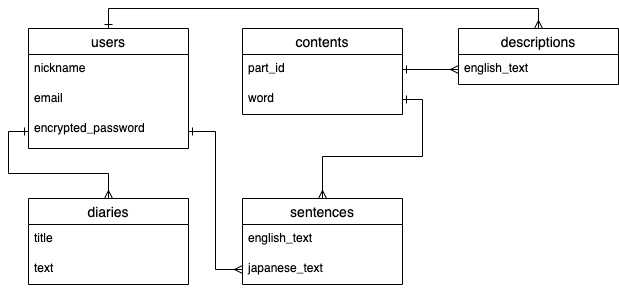

The diagram above was exported from draw.io. Its source (the exported page's mxGraphModel, read from the mxfile embedded in the PNG):
<mxGraphModel dx="358" dy="595" grid="1" gridSize="10" guides="1" tooltips="1" connect="1" arrows="1" fold="1" page="1" pageScale="1" pageWidth="827" pageHeight="1169" math="0" shadow="0">
  <root>
    <mxCell id="0" />
    <mxCell id="1" parent="0" />
    <mxCell id="139" style="edgeStyle=orthogonalEdgeStyle;rounded=0;orthogonalLoop=1;jettySize=auto;html=1;exitX=0.5;exitY=0;exitDx=0;exitDy=0;entryX=0.5;entryY=0;entryDx=0;entryDy=0;startArrow=ERone;startFill=0;endArrow=ERmany;endFill=0;" parent="1" source="12" target="134" edge="1">
      <mxGeometry relative="1" as="geometry" />
    </mxCell>
    <mxCell id="12" value="users" style="swimlane;fontStyle=0;childLayout=stackLayout;horizontal=1;startSize=26;horizontalStack=0;resizeParent=1;resizeParentMax=0;resizeLast=0;collapsible=1;marginBottom=0;align=center;fontSize=14;" parent="1" vertex="1">
      <mxGeometry x="200" y="130" width="160" height="120" as="geometry" />
    </mxCell>
    <mxCell id="13" value="nickname" style="text;strokeColor=none;fillColor=none;spacingLeft=4;spacingRight=4;overflow=hidden;rotatable=0;points=[[0,0.5],[1,0.5]];portConstraint=eastwest;fontSize=12;" parent="12" vertex="1">
      <mxGeometry y="26" width="160" height="30" as="geometry" />
    </mxCell>
    <mxCell id="14" value="email" style="text;strokeColor=none;fillColor=none;spacingLeft=4;spacingRight=4;overflow=hidden;rotatable=0;points=[[0,0.5],[1,0.5]];portConstraint=eastwest;fontSize=12;" parent="12" vertex="1">
      <mxGeometry y="56" width="160" height="30" as="geometry" />
    </mxCell>
    <mxCell id="15" value="encrypted_password" style="text;strokeColor=none;fillColor=none;spacingLeft=4;spacingRight=4;overflow=hidden;rotatable=0;points=[[0,0.5],[1,0.5]];portConstraint=eastwest;fontSize=12;" parent="12" vertex="1">
      <mxGeometry y="86" width="160" height="34" as="geometry" />
    </mxCell>
    <mxCell id="114" value="contents" style="swimlane;fontStyle=0;childLayout=stackLayout;horizontal=1;startSize=26;horizontalStack=0;resizeParent=1;resizeParentMax=0;resizeLast=0;collapsible=1;marginBottom=0;align=center;fontSize=14;" parent="1" vertex="1">
      <mxGeometry x="414" y="130" width="160" height="86" as="geometry" />
    </mxCell>
    <mxCell id="115" value="part_id" style="text;strokeColor=none;fillColor=none;spacingLeft=4;spacingRight=4;overflow=hidden;rotatable=0;points=[[0,0.5],[1,0.5]];portConstraint=eastwest;fontSize=12;" parent="114" vertex="1">
      <mxGeometry y="26" width="160" height="30" as="geometry" />
    </mxCell>
    <mxCell id="116" value="word" style="text;strokeColor=none;fillColor=none;spacingLeft=4;spacingRight=4;overflow=hidden;rotatable=0;points=[[0,0.5],[1,0.5]];portConstraint=eastwest;fontSize=12;" parent="114" vertex="1">
      <mxGeometry y="56" width="160" height="30" as="geometry" />
    </mxCell>
    <mxCell id="118" value="sentences" style="swimlane;fontStyle=0;childLayout=stackLayout;horizontal=1;startSize=26;horizontalStack=0;resizeParent=1;resizeParentMax=0;resizeLast=0;collapsible=1;marginBottom=0;align=center;fontSize=14;" parent="1" vertex="1">
      <mxGeometry x="414" y="300" width="160" height="86" as="geometry" />
    </mxCell>
    <mxCell id="119" value="english_text" style="text;strokeColor=none;fillColor=none;spacingLeft=4;spacingRight=4;overflow=hidden;rotatable=0;points=[[0,0.5],[1,0.5]];portConstraint=eastwest;fontSize=12;" parent="118" vertex="1">
      <mxGeometry y="26" width="160" height="30" as="geometry" />
    </mxCell>
    <mxCell id="120" value="japanese_text" style="text;strokeColor=none;fillColor=none;spacingLeft=4;spacingRight=4;overflow=hidden;rotatable=0;points=[[0,0.5],[1,0.5]];portConstraint=eastwest;fontSize=12;" parent="118" vertex="1">
      <mxGeometry y="56" width="160" height="30" as="geometry" />
    </mxCell>
    <mxCell id="128" style="edgeStyle=orthogonalEdgeStyle;rounded=0;orthogonalLoop=1;jettySize=auto;html=1;exitX=0.5;exitY=0;exitDx=0;exitDy=0;entryX=0;entryY=0.5;entryDx=0;entryDy=0;endArrow=ERone;endFill=0;startArrow=ERmany;startFill=0;" parent="1" source="122" target="15" edge="1">
      <mxGeometry relative="1" as="geometry" />
    </mxCell>
    <mxCell id="122" value="diaries" style="swimlane;fontStyle=0;childLayout=stackLayout;horizontal=1;startSize=26;horizontalStack=0;resizeParent=1;resizeParentMax=0;resizeLast=0;collapsible=1;marginBottom=0;align=center;fontSize=14;" parent="1" vertex="1">
      <mxGeometry x="200" y="300" width="160" height="86" as="geometry" />
    </mxCell>
    <mxCell id="123" value="title" style="text;strokeColor=none;fillColor=none;spacingLeft=4;spacingRight=4;overflow=hidden;rotatable=0;points=[[0,0.5],[1,0.5]];portConstraint=eastwest;fontSize=12;" parent="122" vertex="1">
      <mxGeometry y="26" width="160" height="30" as="geometry" />
    </mxCell>
    <mxCell id="124" value="text" style="text;strokeColor=none;fillColor=none;spacingLeft=4;spacingRight=4;overflow=hidden;rotatable=0;points=[[0,0.5],[1,0.5]];portConstraint=eastwest;fontSize=12;" parent="122" vertex="1">
      <mxGeometry y="56" width="160" height="30" as="geometry" />
    </mxCell>
    <mxCell id="132" style="edgeStyle=orthogonalEdgeStyle;rounded=0;orthogonalLoop=1;jettySize=auto;html=1;exitX=1;exitY=0.5;exitDx=0;exitDy=0;entryX=0.5;entryY=0;entryDx=0;entryDy=0;startArrow=ERone;startFill=0;endArrow=ERmany;endFill=0;" parent="1" source="116" target="118" edge="1">
      <mxGeometry relative="1" as="geometry" />
    </mxCell>
    <mxCell id="133" style="edgeStyle=orthogonalEdgeStyle;rounded=0;orthogonalLoop=1;jettySize=auto;html=1;exitX=1;exitY=0.5;exitDx=0;exitDy=0;entryX=0;entryY=0.5;entryDx=0;entryDy=0;startArrow=ERone;startFill=0;endArrow=ERmany;endFill=0;" parent="1" source="15" target="120" edge="1">
      <mxGeometry relative="1" as="geometry" />
    </mxCell>
    <mxCell id="134" value="descriptions" style="swimlane;fontStyle=0;childLayout=stackLayout;horizontal=1;startSize=26;horizontalStack=0;resizeParent=1;resizeParentMax=0;resizeLast=0;collapsible=1;marginBottom=0;align=center;fontSize=14;" parent="1" vertex="1">
      <mxGeometry x="630" y="130" width="160" height="56" as="geometry" />
    </mxCell>
    <mxCell id="135" value="english_text" style="text;strokeColor=none;fillColor=none;spacingLeft=4;spacingRight=4;overflow=hidden;rotatable=0;points=[[0,0.5],[1,0.5]];portConstraint=eastwest;fontSize=12;" parent="134" vertex="1">
      <mxGeometry y="26" width="160" height="30" as="geometry" />
    </mxCell>
    <mxCell id="138" style="edgeStyle=orthogonalEdgeStyle;rounded=0;orthogonalLoop=1;jettySize=auto;html=1;exitX=0;exitY=0.5;exitDx=0;exitDy=0;entryX=1;entryY=0.5;entryDx=0;entryDy=0;endArrow=ERone;endFill=0;startArrow=ERmany;startFill=0;" parent="1" source="135" target="115" edge="1">
      <mxGeometry relative="1" as="geometry" />
    </mxCell>
  </root>
</mxGraphModel>